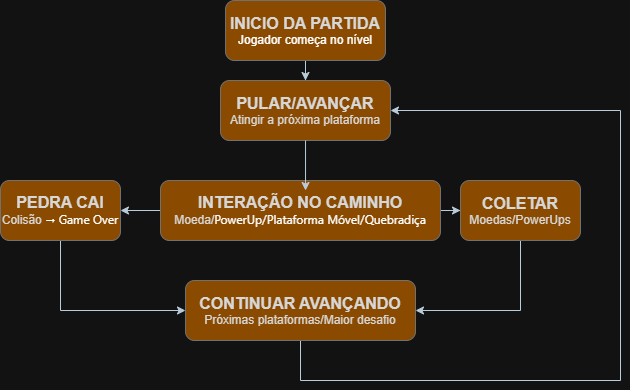

The diagram above was exported from draw.io. Its source (the exported page's mxGraphModel, read from the mxfile embedded in the PNG):
<mxGraphModel dx="1857" dy="527" grid="1" gridSize="10" guides="1" tooltips="1" connect="1" arrows="1" fold="1" page="1" pageScale="1" pageWidth="827" pageHeight="1169" math="0" shadow="0">
  <root>
    <mxCell id="0" />
    <mxCell id="1" parent="0" />
    <mxCell id="AvWaC3yw4v9ozyBPq3rP-10" edge="1" parent="1" source="AvWaC3yw4v9ozyBPq3rP-1" style="edgeStyle=orthogonalEdgeStyle;rounded=0;orthogonalLoop=1;jettySize=auto;html=1;entryX=0.5;entryY=0;entryDx=0;entryDy=0;labelBackgroundColor=none;strokeColor=#182E3E;fontColor=default;" target="AvWaC3yw4v9ozyBPq3rP-4">
      <mxGeometry relative="1" as="geometry" />
    </mxCell>
    <mxCell id="AvWaC3yw4v9ozyBPq3rP-1" parent="1" style="rounded=1;whiteSpace=wrap;html=1;labelBackgroundColor=none;fillColor=#F5AB50;strokeColor=#909090;fontColor=#1A1A1A;" value="&lt;b&gt;&lt;font style=&quot;font-size: 16px;&quot;&gt;INICIO DA PARTIDA&lt;/font&gt;&lt;/b&gt;&lt;div&gt;&lt;span style=&quot;background-color: transparent; color: light-dark(rgb(0, 0, 0), rgb(255, 255, 255));&quot;&gt;Jogador começa no nível&lt;/span&gt;&lt;/div&gt;" vertex="1">
      <mxGeometry height="60" width="160" x="145" y="140" as="geometry" />
    </mxCell>
    <mxCell id="AvWaC3yw4v9ozyBPq3rP-12" edge="1" parent="1" source="AvWaC3yw4v9ozyBPq3rP-2" style="edgeStyle=orthogonalEdgeStyle;rounded=0;orthogonalLoop=1;jettySize=auto;html=1;entryX=1;entryY=0.5;entryDx=0;entryDy=0;labelBackgroundColor=none;strokeColor=#182E3E;fontColor=default;" target="AvWaC3yw4v9ozyBPq3rP-8">
      <mxGeometry relative="1" as="geometry" />
    </mxCell>
    <mxCell id="AvWaC3yw4v9ozyBPq3rP-13" edge="1" parent="1" source="AvWaC3yw4v9ozyBPq3rP-2" style="edgeStyle=orthogonalEdgeStyle;rounded=0;orthogonalLoop=1;jettySize=auto;html=1;labelBackgroundColor=none;strokeColor=#182E3E;fontColor=default;" target="AvWaC3yw4v9ozyBPq3rP-7">
      <mxGeometry relative="1" as="geometry" />
    </mxCell>
    <mxCell id="AvWaC3yw4v9ozyBPq3rP-2" parent="1" style="rounded=1;whiteSpace=wrap;html=1;labelBackgroundColor=none;fillColor=#F5AB50;strokeColor=#909090;fontColor=#1A1A1A;" value="&lt;font style=&quot;font-size: 16px;&quot;&gt;&lt;b&gt;INTERAÇÃO NO CAMINHO&lt;/b&gt;&lt;/font&gt;&lt;div&gt;Moeda/&lt;span style=&quot;font-family: system-ui, sans-serif; text-align: start; white-space: nowrap; color: light-dark(rgb(236, 236, 236), rgb(255, 255, 255));&quot;&gt;PowerUp/Plataforma Móvel/Quebradiça&lt;/span&gt;&lt;/div&gt;" vertex="1">
      <mxGeometry height="60" width="280" x="80" y="320" as="geometry" />
    </mxCell>
    <mxCell id="AvWaC3yw4v9ozyBPq3rP-4" parent="1" style="rounded=1;whiteSpace=wrap;html=1;labelBackgroundColor=none;fillColor=#F5AB50;strokeColor=#909090;fontColor=#1A1A1A;" value="&lt;font style=&quot;font-size: 16px;&quot;&gt;&lt;b&gt;PULAR/AVANÇAR&lt;/b&gt;&lt;/font&gt;&lt;div&gt;Atingir a próxima plataforma&lt;/div&gt;" vertex="1">
      <mxGeometry height="60" width="170" x="140" y="220" as="geometry" />
    </mxCell>
    <mxCell id="AvWaC3yw4v9ozyBPq3rP-15" edge="1" parent="1" source="AvWaC3yw4v9ozyBPq3rP-7" style="edgeStyle=orthogonalEdgeStyle;rounded=0;orthogonalLoop=1;jettySize=auto;html=1;entryX=1;entryY=0.5;entryDx=0;entryDy=0;labelBackgroundColor=none;strokeColor=#182E3E;fontColor=default;" target="AvWaC3yw4v9ozyBPq3rP-9">
      <mxGeometry relative="1" as="geometry">
        <Array as="points">
          <mxPoint x="440" y="450" />
        </Array>
      </mxGeometry>
    </mxCell>
    <mxCell id="AvWaC3yw4v9ozyBPq3rP-7" parent="1" style="rounded=1;whiteSpace=wrap;html=1;labelBackgroundColor=none;fillColor=#F5AB50;strokeColor=#909090;fontColor=#1A1A1A;" value="&lt;font style=&quot;font-size: 16px;&quot;&gt;&lt;b&gt;COLETAR&lt;/b&gt;&lt;/font&gt;&lt;div&gt;Moedas/PowerUps&lt;/div&gt;" vertex="1">
      <mxGeometry height="60" width="120" x="380" y="320" as="geometry" />
    </mxCell>
    <mxCell id="AvWaC3yw4v9ozyBPq3rP-14" edge="1" parent="1" source="AvWaC3yw4v9ozyBPq3rP-8" style="edgeStyle=orthogonalEdgeStyle;rounded=0;orthogonalLoop=1;jettySize=auto;html=1;entryX=0;entryY=0.5;entryDx=0;entryDy=0;labelBackgroundColor=none;strokeColor=#182E3E;fontColor=default;" target="AvWaC3yw4v9ozyBPq3rP-9">
      <mxGeometry relative="1" as="geometry">
        <Array as="points">
          <mxPoint x="-20" y="450" />
        </Array>
      </mxGeometry>
    </mxCell>
    <mxCell id="AvWaC3yw4v9ozyBPq3rP-8" parent="1" style="rounded=1;whiteSpace=wrap;html=1;labelBackgroundColor=none;fillColor=#F5AB50;strokeColor=#909090;fontColor=#1A1A1A;" value="&lt;b&gt;&lt;font style=&quot;font-size: 16px;&quot;&gt;PEDRA CAI&lt;/font&gt;&lt;/b&gt;&lt;div&gt;Colisão&amp;nbsp;&lt;span style=&quot;color: light-dark(rgb(236, 236, 236), rgb(255, 255, 255));&quot;&gt;&lt;span style=&quot;font-family: system-ui, sans-serif; text-align: start; white-space: nowrap;&quot;&gt;→&lt;/span&gt;&lt;span style=&quot;font-family: system-ui, sans-serif; text-align: start; white-space: nowrap;&quot;&gt;&amp;nbsp;Game Over&lt;/span&gt;&lt;/span&gt;&lt;/div&gt;" vertex="1">
      <mxGeometry height="60" width="120" x="-80" y="320" as="geometry" />
    </mxCell>
    <mxCell id="AvWaC3yw4v9ozyBPq3rP-17" edge="1" parent="1" source="AvWaC3yw4v9ozyBPq3rP-9" style="edgeStyle=orthogonalEdgeStyle;rounded=0;orthogonalLoop=1;jettySize=auto;html=1;entryX=1;entryY=0.5;entryDx=0;entryDy=0;labelBackgroundColor=none;strokeColor=#182E3E;fontColor=default;" target="AvWaC3yw4v9ozyBPq3rP-4">
      <mxGeometry relative="1" as="geometry">
        <Array as="points">
          <mxPoint x="220" y="520" />
          <mxPoint x="540" y="520" />
          <mxPoint x="540" y="250" />
        </Array>
      </mxGeometry>
    </mxCell>
    <mxCell id="AvWaC3yw4v9ozyBPq3rP-9" parent="1" style="rounded=1;whiteSpace=wrap;html=1;labelBackgroundColor=none;fillColor=#F5AB50;strokeColor=#909090;fontColor=#1A1A1A;" value="&lt;b&gt;&lt;font style=&quot;font-size: 16px;&quot;&gt;CONTINUAR AVANÇANDO&lt;/font&gt;&lt;/b&gt;&lt;div&gt;Próximas plataformas/Maior desafio&lt;/div&gt;" vertex="1">
      <mxGeometry height="60" width="230" x="105" y="420" as="geometry" />
    </mxCell>
    <mxCell id="AvWaC3yw4v9ozyBPq3rP-11" edge="1" parent="1" source="AvWaC3yw4v9ozyBPq3rP-4" style="edgeStyle=orthogonalEdgeStyle;rounded=0;orthogonalLoop=1;jettySize=auto;html=1;entryX=0.518;entryY=0.167;entryDx=0;entryDy=0;entryPerimeter=0;labelBackgroundColor=none;strokeColor=#182E3E;fontColor=default;" target="AvWaC3yw4v9ozyBPq3rP-2">
      <mxGeometry relative="1" as="geometry" />
    </mxCell>
  </root>
</mxGraphModel>